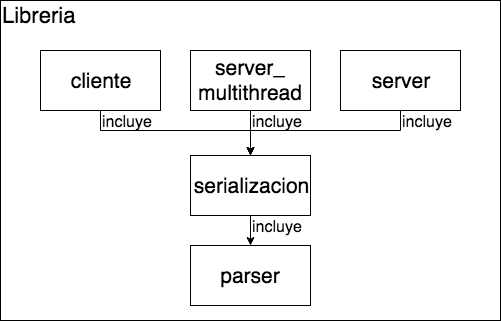

The diagram above was exported from draw.io. Its source (the exported page's mxGraphModel, read from the mxfile embedded in the PNG):
<mxGraphModel dx="918" dy="535" grid="1" gridSize="10" guides="1" tooltips="1" connect="1" arrows="1" fold="1" page="1" pageScale="1" pageWidth="827" pageHeight="1169" math="0" shadow="0">
  <root>
    <mxCell id="0" />
    <mxCell id="1" parent="0" />
    <mxCell id="tbTODO8TER6be2sWu0iR-15" value="" style="rounded=0;whiteSpace=wrap;html=1;fillColor=none;" vertex="1" parent="1">
      <mxGeometry width="500" height="320" as="geometry" />
    </mxCell>
    <mxCell id="tbTODO8TER6be2sWu0iR-1" value="&lt;font style=&quot;font-size: 21px&quot;&gt;parser&lt;/font&gt;&lt;br&gt;" style="rounded=0;whiteSpace=wrap;html=1;" vertex="1" parent="1">
      <mxGeometry x="190" y="245" width="120" height="60" as="geometry" />
    </mxCell>
    <mxCell id="tbTODO8TER6be2sWu0iR-3" style="edgeStyle=orthogonalEdgeStyle;rounded=0;orthogonalLoop=1;jettySize=auto;html=1;exitX=0.5;exitY=1;exitDx=0;exitDy=0;entryX=0.5;entryY=0;entryDx=0;entryDy=0;" edge="1" parent="1" source="tbTODO8TER6be2sWu0iR-2" target="tbTODO8TER6be2sWu0iR-1">
      <mxGeometry relative="1" as="geometry" />
    </mxCell>
    <mxCell id="tbTODO8TER6be2sWu0iR-2" value="&lt;font style=&quot;font-size: 21px&quot;&gt;serializacion&lt;/font&gt;&lt;br&gt;" style="rounded=0;whiteSpace=wrap;html=1;" vertex="1" parent="1">
      <mxGeometry x="190" y="155" width="120" height="60" as="geometry" />
    </mxCell>
    <mxCell id="tbTODO8TER6be2sWu0iR-4" value="&lt;font style=&quot;font-size: 16px&quot;&gt;incluye&lt;/font&gt;" style="text;html=1;resizable=0;points=[];autosize=1;align=left;verticalAlign=top;spacingTop=-4;" vertex="1" parent="1">
      <mxGeometry x="250" y="215" width="70" height="20" as="geometry" />
    </mxCell>
    <mxCell id="tbTODO8TER6be2sWu0iR-11" style="edgeStyle=orthogonalEdgeStyle;rounded=0;orthogonalLoop=1;jettySize=auto;html=1;exitX=0.5;exitY=1;exitDx=0;exitDy=0;entryX=0.5;entryY=0;entryDx=0;entryDy=0;" edge="1" parent="1" source="tbTODO8TER6be2sWu0iR-5" target="tbTODO8TER6be2sWu0iR-2">
      <mxGeometry relative="1" as="geometry">
        <Array as="points">
          <mxPoint x="400" y="130" />
          <mxPoint x="250" y="130" />
        </Array>
      </mxGeometry>
    </mxCell>
    <mxCell id="tbTODO8TER6be2sWu0iR-5" value="&lt;font style=&quot;font-size: 21px&quot;&gt;server&lt;/font&gt;&lt;br&gt;" style="rounded=0;whiteSpace=wrap;html=1;" vertex="1" parent="1">
      <mxGeometry x="340" y="50" width="120" height="60" as="geometry" />
    </mxCell>
    <mxCell id="tbTODO8TER6be2sWu0iR-9" style="edgeStyle=orthogonalEdgeStyle;rounded=0;orthogonalLoop=1;jettySize=auto;html=1;exitX=0.5;exitY=1;exitDx=0;exitDy=0;entryX=0.5;entryY=0;entryDx=0;entryDy=0;" edge="1" parent="1" source="tbTODO8TER6be2sWu0iR-6" target="tbTODO8TER6be2sWu0iR-2">
      <mxGeometry relative="1" as="geometry" />
    </mxCell>
    <mxCell id="tbTODO8TER6be2sWu0iR-6" value="&lt;font style=&quot;font-size: 21px&quot;&gt;server_&lt;br&gt;multithread&lt;/font&gt;&lt;br&gt;" style="rounded=0;whiteSpace=wrap;html=1;" vertex="1" parent="1">
      <mxGeometry x="190" y="50" width="120" height="60" as="geometry" />
    </mxCell>
    <mxCell id="tbTODO8TER6be2sWu0iR-8" style="edgeStyle=orthogonalEdgeStyle;rounded=0;orthogonalLoop=1;jettySize=auto;html=1;exitX=0.5;exitY=1;exitDx=0;exitDy=0;entryX=0.5;entryY=0;entryDx=0;entryDy=0;" edge="1" parent="1" source="tbTODO8TER6be2sWu0iR-7" target="tbTODO8TER6be2sWu0iR-2">
      <mxGeometry relative="1" as="geometry">
        <Array as="points">
          <mxPoint x="100" y="130" />
          <mxPoint x="250" y="130" />
        </Array>
      </mxGeometry>
    </mxCell>
    <mxCell id="tbTODO8TER6be2sWu0iR-7" value="&lt;font style=&quot;font-size: 21px&quot;&gt;cliente&lt;/font&gt;&lt;br&gt;" style="rounded=0;whiteSpace=wrap;html=1;" vertex="1" parent="1">
      <mxGeometry x="40" y="50" width="120" height="60" as="geometry" />
    </mxCell>
    <mxCell id="tbTODO8TER6be2sWu0iR-12" value="&lt;font style=&quot;font-size: 16px&quot;&gt;incluye&lt;/font&gt;" style="text;html=1;resizable=0;points=[];autosize=1;align=left;verticalAlign=top;spacingTop=-4;" vertex="1" parent="1">
      <mxGeometry x="400" y="110" width="70" height="20" as="geometry" />
    </mxCell>
    <mxCell id="tbTODO8TER6be2sWu0iR-13" value="&lt;font style=&quot;font-size: 16px&quot;&gt;incluye&lt;/font&gt;" style="text;html=1;resizable=0;points=[];autosize=1;align=left;verticalAlign=top;spacingTop=-4;" vertex="1" parent="1">
      <mxGeometry x="250" y="110" width="70" height="20" as="geometry" />
    </mxCell>
    <mxCell id="tbTODO8TER6be2sWu0iR-14" value="&lt;font style=&quot;font-size: 16px&quot;&gt;incluye&lt;/font&gt;" style="text;html=1;resizable=0;points=[];autosize=1;align=left;verticalAlign=top;spacingTop=-4;" vertex="1" parent="1">
      <mxGeometry x="100" y="110" width="70" height="20" as="geometry" />
    </mxCell>
    <mxCell id="tbTODO8TER6be2sWu0iR-16" value="&lt;font style=&quot;font-size: 22px&quot;&gt;Libreria&lt;/font&gt;" style="text;html=1;resizable=0;points=[];autosize=1;align=left;verticalAlign=top;spacingTop=-4;" vertex="1" parent="1">
      <mxGeometry width="90" height="20" as="geometry" />
    </mxCell>
  </root>
</mxGraphModel>